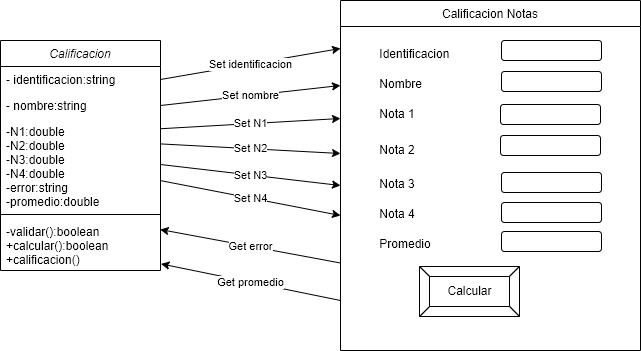

The diagram above was exported from draw.io. Its source (the exported page's mxGraphModel, read from the mxfile embedded in the PNG):
<mxGraphModel dx="1038" dy="543" grid="1" gridSize="10" guides="1" tooltips="1" connect="1" arrows="1" fold="1" page="1" pageScale="1" pageWidth="827" pageHeight="1169" math="0" shadow="0">
  <root>
    <mxCell id="WIyWlLk6GJQsqaUBKTNV-0" />
    <mxCell id="WIyWlLk6GJQsqaUBKTNV-1" parent="WIyWlLk6GJQsqaUBKTNV-0" />
    <mxCell id="zkfFHV4jXpPFQw0GAbJ--0" value="Calificacion" style="swimlane;fontStyle=2;align=center;verticalAlign=top;childLayout=stackLayout;horizontal=1;startSize=26;horizontalStack=0;resizeParent=1;resizeLast=0;collapsible=1;marginBottom=0;rounded=0;shadow=0;strokeWidth=1;" parent="WIyWlLk6GJQsqaUBKTNV-1" vertex="1">
      <mxGeometry x="160" y="150" width="160" height="230" as="geometry">
        <mxRectangle x="230" y="140" width="160" height="26" as="alternateBounds" />
      </mxGeometry>
    </mxCell>
    <mxCell id="zkfFHV4jXpPFQw0GAbJ--1" value="- identificacion:string" style="text;align=left;verticalAlign=top;spacingLeft=4;spacingRight=4;overflow=hidden;rotatable=0;points=[[0,0.5],[1,0.5]];portConstraint=eastwest;" parent="zkfFHV4jXpPFQw0GAbJ--0" vertex="1">
      <mxGeometry y="26" width="160" height="26" as="geometry" />
    </mxCell>
    <mxCell id="zkfFHV4jXpPFQw0GAbJ--2" value="- nombre:string" style="text;align=left;verticalAlign=top;spacingLeft=4;spacingRight=4;overflow=hidden;rotatable=0;points=[[0,0.5],[1,0.5]];portConstraint=eastwest;rounded=0;shadow=0;html=0;" parent="zkfFHV4jXpPFQw0GAbJ--0" vertex="1">
      <mxGeometry y="52" width="160" height="26" as="geometry" />
    </mxCell>
    <mxCell id="zkfFHV4jXpPFQw0GAbJ--3" value="-N1:double&#10;-N2:double&#10;-N3:double&#10;-N4:double&#10;-error:string&#10;-promedio:double" style="text;align=left;verticalAlign=top;spacingLeft=4;spacingRight=4;overflow=hidden;rotatable=0;points=[[0,0.5],[1,0.5]];portConstraint=eastwest;rounded=0;shadow=0;html=0;" parent="zkfFHV4jXpPFQw0GAbJ--0" vertex="1">
      <mxGeometry y="78" width="160" height="92" as="geometry" />
    </mxCell>
    <mxCell id="zkfFHV4jXpPFQw0GAbJ--4" value="" style="line;html=1;strokeWidth=1;align=left;verticalAlign=middle;spacingTop=-1;spacingLeft=3;spacingRight=3;rotatable=0;labelPosition=right;points=[];portConstraint=eastwest;" parent="zkfFHV4jXpPFQw0GAbJ--0" vertex="1">
      <mxGeometry y="170" width="160" height="8" as="geometry" />
    </mxCell>
    <mxCell id="zkfFHV4jXpPFQw0GAbJ--5" value="-validar():boolean&#10;+calcular():boolean&#10;+calificacion()" style="text;align=left;verticalAlign=top;spacingLeft=4;spacingRight=4;overflow=hidden;rotatable=0;points=[[0,0.5],[1,0.5]];portConstraint=eastwest;" parent="zkfFHV4jXpPFQw0GAbJ--0" vertex="1">
      <mxGeometry y="178" width="160" height="52" as="geometry" />
    </mxCell>
    <mxCell id="zkfFHV4jXpPFQw0GAbJ--17" value="Calificacion Notas" style="swimlane;fontStyle=0;align=center;verticalAlign=top;childLayout=stackLayout;horizontal=1;startSize=26;horizontalStack=0;resizeParent=1;resizeLast=0;collapsible=1;marginBottom=0;rounded=0;shadow=0;strokeWidth=1;" parent="WIyWlLk6GJQsqaUBKTNV-1" vertex="1">
      <mxGeometry x="500" y="110" width="300" height="350" as="geometry">
        <mxRectangle x="550" y="140" width="160" height="26" as="alternateBounds" />
      </mxGeometry>
    </mxCell>
    <mxCell id="zkfFHV4jXpPFQw0GAbJ--18" value="&#10;          Identificacion" style="text;align=left;verticalAlign=top;spacingLeft=4;spacingRight=4;overflow=hidden;rotatable=0;points=[[0,0.5],[1,0.5]];portConstraint=eastwest;" parent="zkfFHV4jXpPFQw0GAbJ--17" vertex="1">
      <mxGeometry y="26" width="300" height="44" as="geometry" />
    </mxCell>
    <mxCell id="9J3cCFMcPvgMjQTQGekD-8" value="          Nombre" style="text;align=left;verticalAlign=top;spacingLeft=4;spacingRight=4;overflow=hidden;rotatable=0;points=[[0,0.5],[1,0.5]];portConstraint=eastwest;" vertex="1" parent="zkfFHV4jXpPFQw0GAbJ--17">
      <mxGeometry y="70" width="300" height="30" as="geometry" />
    </mxCell>
    <mxCell id="9J3cCFMcPvgMjQTQGekD-9" value="          Nota 1" style="text;align=left;verticalAlign=top;spacingLeft=4;spacingRight=4;overflow=hidden;rotatable=0;points=[[0,0.5],[1,0.5]];portConstraint=eastwest;" vertex="1" parent="zkfFHV4jXpPFQw0GAbJ--17">
      <mxGeometry y="100" width="300" height="36" as="geometry" />
    </mxCell>
    <mxCell id="9J3cCFMcPvgMjQTQGekD-12" value="          Nota 2" style="text;align=left;verticalAlign=top;spacingLeft=4;spacingRight=4;overflow=hidden;rotatable=0;points=[[0,0.5],[1,0.5]];portConstraint=eastwest;" vertex="1" parent="zkfFHV4jXpPFQw0GAbJ--17">
      <mxGeometry y="136" width="300" height="34" as="geometry" />
    </mxCell>
    <mxCell id="9J3cCFMcPvgMjQTQGekD-11" value="          Nota 3" style="text;align=left;verticalAlign=top;spacingLeft=4;spacingRight=4;overflow=hidden;rotatable=0;points=[[0,0.5],[1,0.5]];portConstraint=eastwest;" vertex="1" parent="zkfFHV4jXpPFQw0GAbJ--17">
      <mxGeometry y="170" width="300" height="30" as="geometry" />
    </mxCell>
    <mxCell id="9J3cCFMcPvgMjQTQGekD-10" value="          Nota 4" style="text;align=left;verticalAlign=top;spacingLeft=4;spacingRight=4;overflow=hidden;rotatable=0;points=[[0,0.5],[1,0.5]];portConstraint=eastwest;" vertex="1" parent="zkfFHV4jXpPFQw0GAbJ--17">
      <mxGeometry y="200" width="300" height="30" as="geometry" />
    </mxCell>
    <mxCell id="9J3cCFMcPvgMjQTQGekD-18" value="          Promedio" style="text;align=left;verticalAlign=top;spacingLeft=4;spacingRight=4;overflow=hidden;rotatable=0;points=[[0,0.5],[1,0.5]];portConstraint=eastwest;" vertex="1" parent="zkfFHV4jXpPFQw0GAbJ--17">
      <mxGeometry y="230" width="300" height="30" as="geometry" />
    </mxCell>
    <mxCell id="9J3cCFMcPvgMjQTQGekD-7" value="" style="rounded=1;whiteSpace=wrap;html=1;" vertex="1" parent="WIyWlLk6GJQsqaUBKTNV-1">
      <mxGeometry x="661" y="150" width="100" height="20" as="geometry" />
    </mxCell>
    <mxCell id="9J3cCFMcPvgMjQTQGekD-13" value="" style="rounded=1;whiteSpace=wrap;html=1;" vertex="1" parent="WIyWlLk6GJQsqaUBKTNV-1">
      <mxGeometry x="661" y="181" width="100" height="20" as="geometry" />
    </mxCell>
    <mxCell id="9J3cCFMcPvgMjQTQGekD-14" value="" style="rounded=1;whiteSpace=wrap;html=1;" vertex="1" parent="WIyWlLk6GJQsqaUBKTNV-1">
      <mxGeometry x="660" y="214" width="100" height="20" as="geometry" />
    </mxCell>
    <mxCell id="9J3cCFMcPvgMjQTQGekD-15" value="" style="rounded=1;whiteSpace=wrap;html=1;" vertex="1" parent="WIyWlLk6GJQsqaUBKTNV-1">
      <mxGeometry x="660" y="245" width="100" height="20" as="geometry" />
    </mxCell>
    <mxCell id="9J3cCFMcPvgMjQTQGekD-16" value="" style="rounded=1;whiteSpace=wrap;html=1;" vertex="1" parent="WIyWlLk6GJQsqaUBKTNV-1">
      <mxGeometry x="661" y="282" width="100" height="20" as="geometry" />
    </mxCell>
    <mxCell id="9J3cCFMcPvgMjQTQGekD-17" value="" style="rounded=1;whiteSpace=wrap;html=1;" vertex="1" parent="WIyWlLk6GJQsqaUBKTNV-1">
      <mxGeometry x="661" y="312" width="100" height="20" as="geometry" />
    </mxCell>
    <mxCell id="9J3cCFMcPvgMjQTQGekD-19" value="" style="rounded=1;whiteSpace=wrap;html=1;" vertex="1" parent="WIyWlLk6GJQsqaUBKTNV-1">
      <mxGeometry x="661" y="341" width="100" height="20" as="geometry" />
    </mxCell>
    <mxCell id="9J3cCFMcPvgMjQTQGekD-20" value="Calcular" style="labelPosition=center;verticalLabelPosition=middle;align=center;html=1;shape=mxgraph.basic.button;dx=10;" vertex="1" parent="WIyWlLk6GJQsqaUBKTNV-1">
      <mxGeometry x="579" y="376" width="100" height="50" as="geometry" />
    </mxCell>
    <mxCell id="9J3cCFMcPvgMjQTQGekD-21" value="Set identificacion" style="endArrow=classic;html=1;rounded=0;entryX=0;entryY=0.5;entryDx=0;entryDy=0;exitX=1;exitY=0.5;exitDx=0;exitDy=0;" edge="1" parent="WIyWlLk6GJQsqaUBKTNV-1" source="zkfFHV4jXpPFQw0GAbJ--1" target="zkfFHV4jXpPFQw0GAbJ--18">
      <mxGeometry width="50" height="50" relative="1" as="geometry">
        <mxPoint x="340" y="210" as="sourcePoint" />
        <mxPoint x="390" y="160" as="targetPoint" />
      </mxGeometry>
    </mxCell>
    <mxCell id="9J3cCFMcPvgMjQTQGekD-29" value="Set nombre" style="endArrow=classic;html=1;rounded=0;exitX=1;exitY=0.5;exitDx=0;exitDy=0;entryX=0;entryY=0.5;entryDx=0;entryDy=0;" edge="1" parent="WIyWlLk6GJQsqaUBKTNV-1" source="zkfFHV4jXpPFQw0GAbJ--2" target="9J3cCFMcPvgMjQTQGekD-8">
      <mxGeometry width="50" height="50" relative="1" as="geometry">
        <mxPoint x="580" y="320" as="sourcePoint" />
        <mxPoint x="630" y="270" as="targetPoint" />
      </mxGeometry>
    </mxCell>
    <mxCell id="9J3cCFMcPvgMjQTQGekD-30" value="Set N1" style="endArrow=classic;html=1;rounded=0;exitX=1.003;exitY=0.111;exitDx=0;exitDy=0;exitPerimeter=0;entryX=0;entryY=0.5;entryDx=0;entryDy=0;" edge="1" parent="WIyWlLk6GJQsqaUBKTNV-1" source="zkfFHV4jXpPFQw0GAbJ--3" target="9J3cCFMcPvgMjQTQGekD-9">
      <mxGeometry width="50" height="50" relative="1" as="geometry">
        <mxPoint x="340" y="290" as="sourcePoint" />
        <mxPoint x="390" y="240" as="targetPoint" />
      </mxGeometry>
    </mxCell>
    <mxCell id="9J3cCFMcPvgMjQTQGekD-31" value="Set N2" style="endArrow=classic;html=1;rounded=0;exitX=0.998;exitY=0.276;exitDx=0;exitDy=0;exitPerimeter=0;entryX=0;entryY=0.5;entryDx=0;entryDy=0;" edge="1" parent="WIyWlLk6GJQsqaUBKTNV-1" source="zkfFHV4jXpPFQw0GAbJ--3" target="9J3cCFMcPvgMjQTQGekD-12">
      <mxGeometry width="50" height="50" relative="1" as="geometry">
        <mxPoint x="580" y="320" as="sourcePoint" />
        <mxPoint x="630" y="270" as="targetPoint" />
      </mxGeometry>
    </mxCell>
    <mxCell id="9J3cCFMcPvgMjQTQGekD-32" value="Set N3" style="endArrow=classic;html=1;rounded=0;exitX=1;exitY=0.5;exitDx=0;exitDy=0;entryX=0;entryY=0.5;entryDx=0;entryDy=0;" edge="1" parent="WIyWlLk6GJQsqaUBKTNV-1" source="zkfFHV4jXpPFQw0GAbJ--3" target="9J3cCFMcPvgMjQTQGekD-11">
      <mxGeometry width="50" height="50" relative="1" as="geometry">
        <mxPoint x="360" y="360" as="sourcePoint" />
        <mxPoint x="410" y="310" as="targetPoint" />
      </mxGeometry>
    </mxCell>
    <mxCell id="9J3cCFMcPvgMjQTQGekD-33" value="Set N4" style="endArrow=classic;html=1;rounded=0;exitX=1.003;exitY=0.676;exitDx=0;exitDy=0;exitPerimeter=0;entryX=0;entryY=0.5;entryDx=0;entryDy=0;" edge="1" parent="WIyWlLk6GJQsqaUBKTNV-1" source="zkfFHV4jXpPFQw0GAbJ--3" target="9J3cCFMcPvgMjQTQGekD-10">
      <mxGeometry width="50" height="50" relative="1" as="geometry">
        <mxPoint x="580" y="320" as="sourcePoint" />
        <mxPoint x="630" y="270" as="targetPoint" />
      </mxGeometry>
    </mxCell>
    <mxCell id="9J3cCFMcPvgMjQTQGekD-35" value="Get error" style="endArrow=classic;html=1;rounded=0;entryX=0.998;entryY=0.212;entryDx=0;entryDy=0;entryPerimeter=0;exitX=0;exitY=0.75;exitDx=0;exitDy=0;" edge="1" parent="WIyWlLk6GJQsqaUBKTNV-1" source="zkfFHV4jXpPFQw0GAbJ--17" target="zkfFHV4jXpPFQw0GAbJ--5">
      <mxGeometry width="50" height="50" relative="1" as="geometry">
        <mxPoint x="500" y="390" as="sourcePoint" />
        <mxPoint x="440" y="350" as="targetPoint" />
      </mxGeometry>
    </mxCell>
    <mxCell id="9J3cCFMcPvgMjQTQGekD-36" value="Get promedio" style="endArrow=classic;html=1;rounded=0;entryX=1.003;entryY=0.873;entryDx=0;entryDy=0;entryPerimeter=0;" edge="1" parent="WIyWlLk6GJQsqaUBKTNV-1" target="zkfFHV4jXpPFQw0GAbJ--5">
      <mxGeometry width="50" height="50" relative="1" as="geometry">
        <mxPoint x="500" y="410" as="sourcePoint" />
        <mxPoint x="430" y="420" as="targetPoint" />
      </mxGeometry>
    </mxCell>
  </root>
</mxGraphModel>